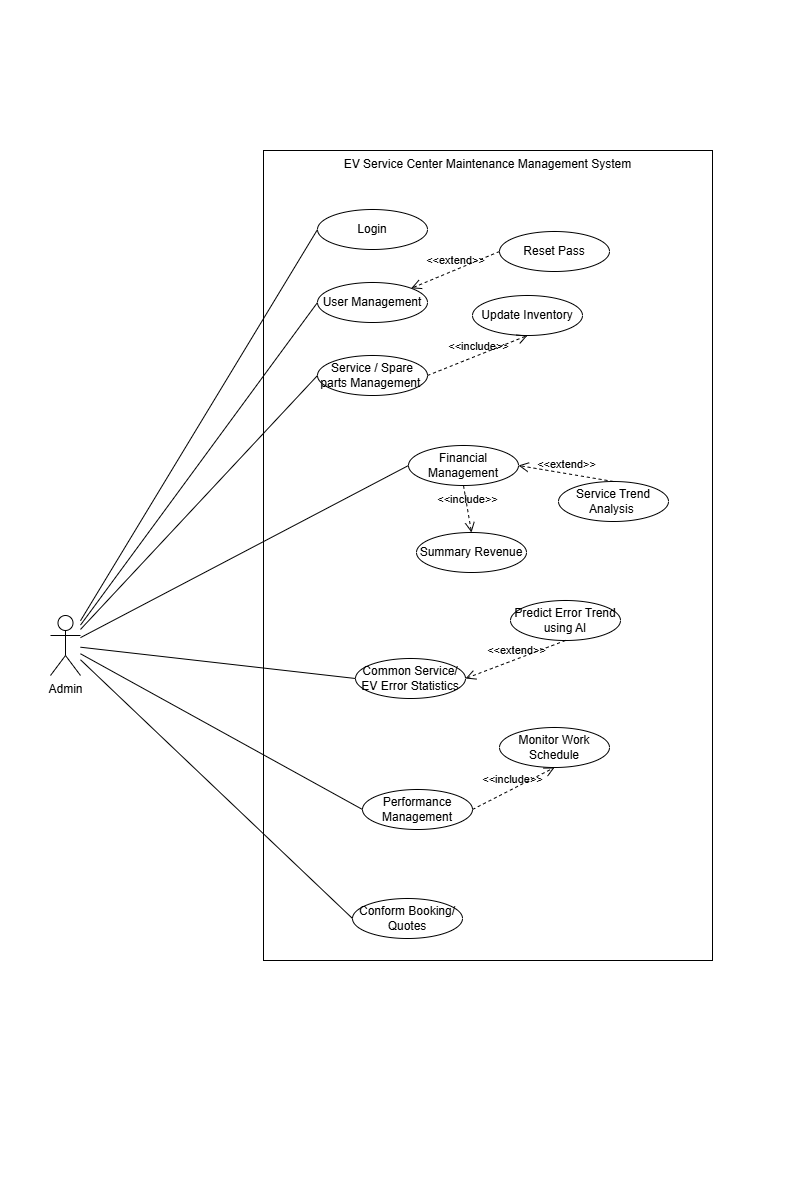

The diagram above was exported from draw.io. Its source (the exported page's mxGraphModel, read from the mxfile embedded in the PNG):
<mxGraphModel dx="1585" dy="922" grid="0" gridSize="10" guides="1" tooltips="1" connect="1" arrows="1" fold="1" page="0" pageScale="1" pageWidth="1169" pageHeight="1654" math="0" shadow="0">
  <root>
    <mxCell id="0" />
    <mxCell id="1" parent="0" />
    <mxCell id="oQqTZHe5uAI624tGNchQ-1" value="EV Service Center Maintenance Management System" style="rounded=0;whiteSpace=wrap;html=1;verticalAlign=top;movable=1;resizable=1;rotatable=1;deletable=1;editable=1;locked=0;connectable=1;" vertex="1" parent="1">
      <mxGeometry x="263" y="150" width="449" height="810" as="geometry" />
    </mxCell>
    <mxCell id="oQqTZHe5uAI624tGNchQ-2" value="Admin" style="shape=umlActor;verticalLabelPosition=bottom;verticalAlign=top;html=1;outlineConnect=0;" vertex="1" parent="1">
      <mxGeometry x="50" y="615" width="30" height="60" as="geometry" />
    </mxCell>
    <mxCell id="oQqTZHe5uAI624tGNchQ-3" value="" style="endArrow=none;html=1;rounded=0;entryX=0;entryY=0.5;entryDx=0;entryDy=0;" edge="1" parent="1" source="oQqTZHe5uAI624tGNchQ-2" target="oQqTZHe5uAI624tGNchQ-11">
      <mxGeometry width="50" height="50" relative="1" as="geometry">
        <mxPoint x="460" y="475" as="sourcePoint" />
        <mxPoint x="323.4489795918371" y="284.92883369330457" as="targetPoint" />
      </mxGeometry>
    </mxCell>
    <mxCell id="oQqTZHe5uAI624tGNchQ-4" value="" style="endArrow=none;html=1;rounded=0;entryX=0;entryY=0.5;entryDx=0;entryDy=0;" edge="1" parent="1" source="oQqTZHe5uAI624tGNchQ-2" target="oQqTZHe5uAI624tGNchQ-13">
      <mxGeometry width="50" height="50" relative="1" as="geometry">
        <mxPoint x="460" y="475" as="sourcePoint" />
        <mxPoint x="323.44999999999936" y="383.9338444924406" as="targetPoint" />
      </mxGeometry>
    </mxCell>
    <mxCell id="oQqTZHe5uAI624tGNchQ-5" value="Financial Management" style="ellipse;whiteSpace=wrap;html=1;" vertex="1" parent="1">
      <mxGeometry x="408" y="445" width="110" height="40" as="geometry" />
    </mxCell>
    <mxCell id="oQqTZHe5uAI624tGNchQ-6" value="Summary Revenue" style="ellipse;whiteSpace=wrap;html=1;" vertex="1" parent="1">
      <mxGeometry x="416" y="532" width="110" height="40" as="geometry" />
    </mxCell>
    <mxCell id="oQqTZHe5uAI624tGNchQ-7" value="Service / Spare parts Management&amp;nbsp;" style="ellipse;whiteSpace=wrap;html=1;" vertex="1" parent="1">
      <mxGeometry x="317" y="355" width="110" height="40" as="geometry" />
    </mxCell>
    <mxCell id="oQqTZHe5uAI624tGNchQ-8" value="Service Trend Analysis&amp;nbsp;" style="ellipse;whiteSpace=wrap;html=1;" vertex="1" parent="1">
      <mxGeometry x="558" y="481" width="110" height="40" as="geometry" />
    </mxCell>
    <mxCell id="oQqTZHe5uAI624tGNchQ-9" value="" style="endArrow=none;html=1;rounded=0;exitX=0;exitY=0.5;exitDx=0;exitDy=0;" edge="1" parent="1" source="oQqTZHe5uAI624tGNchQ-5" target="oQqTZHe5uAI624tGNchQ-2">
      <mxGeometry width="50" height="50" relative="1" as="geometry">
        <mxPoint x="440" y="447" as="sourcePoint" />
        <mxPoint x="490" y="397" as="targetPoint" />
      </mxGeometry>
    </mxCell>
    <mxCell id="oQqTZHe5uAI624tGNchQ-10" value="" style="endArrow=none;html=1;rounded=0;exitX=0;exitY=0.5;exitDx=0;exitDy=0;" edge="1" parent="1" source="oQqTZHe5uAI624tGNchQ-7" target="oQqTZHe5uAI624tGNchQ-2">
      <mxGeometry width="50" height="50" relative="1" as="geometry">
        <mxPoint x="440" y="447" as="sourcePoint" />
        <mxPoint x="490" y="397" as="targetPoint" />
      </mxGeometry>
    </mxCell>
    <mxCell id="oQqTZHe5uAI624tGNchQ-11" value="Login" style="ellipse;whiteSpace=wrap;html=1;" vertex="1" parent="1">
      <mxGeometry x="317" y="209" width="110" height="40" as="geometry" />
    </mxCell>
    <mxCell id="oQqTZHe5uAI624tGNchQ-12" value="Update Inventory" style="ellipse;whiteSpace=wrap;html=1;" vertex="1" parent="1">
      <mxGeometry x="472" y="295" width="110" height="40" as="geometry" />
    </mxCell>
    <mxCell id="oQqTZHe5uAI624tGNchQ-13" value="User Management" style="ellipse;whiteSpace=wrap;html=1;" vertex="1" parent="1">
      <mxGeometry x="317" y="282" width="110" height="40" as="geometry" />
    </mxCell>
    <mxCell id="oQqTZHe5uAI624tGNchQ-14" value="Predict Error Trend using AI" style="ellipse;whiteSpace=wrap;html=1;" vertex="1" parent="1">
      <mxGeometry x="510" y="600" width="110" height="40" as="geometry" />
    </mxCell>
    <mxCell id="oQqTZHe5uAI624tGNchQ-15" value="Monitor Work Schedule" style="ellipse;whiteSpace=wrap;html=1;" vertex="1" parent="1">
      <mxGeometry x="499" y="727" width="110" height="40" as="geometry" />
    </mxCell>
    <mxCell id="oQqTZHe5uAI624tGNchQ-16" value="Performance Management" style="ellipse;whiteSpace=wrap;html=1;" vertex="1" parent="1">
      <mxGeometry x="362" y="789" width="110" height="40" as="geometry" />
    </mxCell>
    <mxCell id="oQqTZHe5uAI624tGNchQ-17" value="Common Service/ EV Error Statistics" style="ellipse;whiteSpace=wrap;html=1;" vertex="1" parent="1">
      <mxGeometry x="355" y="658" width="110" height="40" as="geometry" />
    </mxCell>
    <mxCell id="oQqTZHe5uAI624tGNchQ-18" value="Conform Booking/ Quotes" style="ellipse;whiteSpace=wrap;html=1;" vertex="1" parent="1">
      <mxGeometry x="352" y="898" width="110" height="40" as="geometry" />
    </mxCell>
    <mxCell id="oQqTZHe5uAI624tGNchQ-19" value="" style="endArrow=none;html=1;rounded=0;exitX=0;exitY=0.5;exitDx=0;exitDy=0;" edge="1" parent="1" source="oQqTZHe5uAI624tGNchQ-16" target="oQqTZHe5uAI624tGNchQ-2">
      <mxGeometry width="50" height="50" relative="1" as="geometry">
        <mxPoint x="440" y="834" as="sourcePoint" />
        <mxPoint x="490" y="784" as="targetPoint" />
      </mxGeometry>
    </mxCell>
    <mxCell id="oQqTZHe5uAI624tGNchQ-20" value="" style="endArrow=none;html=1;rounded=0;exitX=0;exitY=0.5;exitDx=0;exitDy=0;" edge="1" parent="1" source="oQqTZHe5uAI624tGNchQ-17" target="oQqTZHe5uAI624tGNchQ-2">
      <mxGeometry width="50" height="50" relative="1" as="geometry">
        <mxPoint x="440" y="834" as="sourcePoint" />
        <mxPoint x="490" y="784" as="targetPoint" />
      </mxGeometry>
    </mxCell>
    <mxCell id="oQqTZHe5uAI624tGNchQ-21" value="" style="endArrow=none;html=1;rounded=0;exitX=0;exitY=0.5;exitDx=0;exitDy=0;" edge="1" parent="1" source="oQqTZHe5uAI624tGNchQ-18" target="oQqTZHe5uAI624tGNchQ-2">
      <mxGeometry width="50" height="50" relative="1" as="geometry">
        <mxPoint x="440" y="834" as="sourcePoint" />
        <mxPoint x="490" y="784" as="targetPoint" />
      </mxGeometry>
    </mxCell>
    <mxCell id="oQqTZHe5uAI624tGNchQ-22" value="&amp;lt;&amp;lt;include&amp;gt;&amp;gt;" style="endArrow=open;startArrow=none;endFill=0;startFill=0;endSize=8;html=1;verticalAlign=bottom;dashed=1;labelBackgroundColor=none;rounded=0;entryX=0.5;entryY=1;entryDx=0;entryDy=0;exitX=1;exitY=0.5;exitDx=0;exitDy=0;" edge="1" parent="1" source="oQqTZHe5uAI624tGNchQ-7" target="oQqTZHe5uAI624tGNchQ-12">
      <mxGeometry width="160" relative="1" as="geometry">
        <mxPoint x="385" y="472" as="sourcePoint" />
        <mxPoint x="545" y="472" as="targetPoint" />
      </mxGeometry>
    </mxCell>
    <mxCell id="oQqTZHe5uAI624tGNchQ-23" value="&amp;lt;&amp;lt;include&amp;gt;&amp;gt;" style="endArrow=open;startArrow=none;endFill=0;startFill=0;endSize=8;html=1;verticalAlign=bottom;dashed=1;labelBackgroundColor=none;rounded=0;entryX=0.5;entryY=0;entryDx=0;entryDy=0;exitX=0.5;exitY=1;exitDx=0;exitDy=0;" edge="1" parent="1" source="oQqTZHe5uAI624tGNchQ-5" target="oQqTZHe5uAI624tGNchQ-6">
      <mxGeometry width="160" relative="1" as="geometry">
        <mxPoint x="467" y="529" as="sourcePoint" />
        <mxPoint x="571" y="443" as="targetPoint" />
      </mxGeometry>
    </mxCell>
    <mxCell id="oQqTZHe5uAI624tGNchQ-24" value="&amp;lt;&amp;lt;extend&amp;gt;&amp;gt;" style="endArrow=open;startArrow=none;endFill=0;startFill=0;endSize=8;html=1;verticalAlign=bottom;dashed=1;labelBackgroundColor=none;rounded=0;entryX=1;entryY=0.5;entryDx=0;entryDy=0;exitX=0.5;exitY=0;exitDx=0;exitDy=0;" edge="1" parent="1" source="oQqTZHe5uAI624tGNchQ-8" target="oQqTZHe5uAI624tGNchQ-5">
      <mxGeometry width="160" relative="1" as="geometry">
        <mxPoint x="385" y="563" as="sourcePoint" />
        <mxPoint x="545" y="563" as="targetPoint" />
      </mxGeometry>
    </mxCell>
    <mxCell id="oQqTZHe5uAI624tGNchQ-25" value="&amp;lt;&amp;lt;include&amp;gt;&amp;gt;" style="endArrow=open;startArrow=none;endFill=0;startFill=0;endSize=8;html=1;verticalAlign=bottom;dashed=1;labelBackgroundColor=none;rounded=0;entryX=0.5;entryY=1;entryDx=0;entryDy=0;exitX=1;exitY=0.5;exitDx=0;exitDy=0;" edge="1" parent="1" source="oQqTZHe5uAI624tGNchQ-16" target="oQqTZHe5uAI624tGNchQ-15">
      <mxGeometry width="160" relative="1" as="geometry">
        <mxPoint x="515" y="810" as="sourcePoint" />
        <mxPoint x="556" y="758" as="targetPoint" />
      </mxGeometry>
    </mxCell>
    <mxCell id="oQqTZHe5uAI624tGNchQ-26" value="Reset Pass" style="ellipse;whiteSpace=wrap;html=1;" vertex="1" parent="1">
      <mxGeometry x="499" y="231" width="110" height="40" as="geometry" />
    </mxCell>
    <mxCell id="oQqTZHe5uAI624tGNchQ-27" value="&amp;lt;&amp;lt;extend&amp;gt;&amp;gt;" style="endArrow=open;startArrow=none;endFill=0;startFill=0;endSize=8;html=1;verticalAlign=bottom;dashed=1;labelBackgroundColor=none;rounded=0;entryX=1;entryY=0;entryDx=0;entryDy=0;exitX=0;exitY=0.5;exitDx=0;exitDy=0;" edge="1" parent="1" source="oQqTZHe5uAI624tGNchQ-26" target="oQqTZHe5uAI624tGNchQ-13">
      <mxGeometry width="160" relative="1" as="geometry">
        <mxPoint x="688" y="575" as="sourcePoint" />
        <mxPoint x="594" y="495" as="targetPoint" />
      </mxGeometry>
    </mxCell>
    <mxCell id="oQqTZHe5uAI624tGNchQ-28" value="&amp;lt;&amp;lt;extend&amp;gt;&amp;gt;" style="endArrow=open;startArrow=none;endFill=0;startFill=0;endSize=8;html=1;verticalAlign=bottom;dashed=1;labelBackgroundColor=none;rounded=0;entryX=1;entryY=0.5;entryDx=0;entryDy=0;exitX=0.5;exitY=1;exitDx=0;exitDy=0;" edge="1" parent="1" source="oQqTZHe5uAI624tGNchQ-14" target="oQqTZHe5uAI624tGNchQ-17">
      <mxGeometry width="160" relative="1" as="geometry">
        <mxPoint x="654" y="482" as="sourcePoint" />
        <mxPoint x="559" y="466" as="targetPoint" />
      </mxGeometry>
    </mxCell>
  </root>
</mxGraphModel>